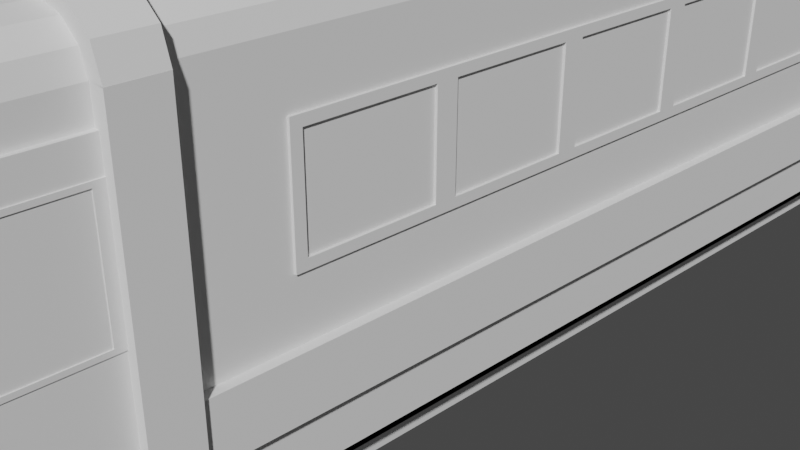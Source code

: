 # Source: vagon_sinmirror.blend  (saved by Blender 3.0.42; exported with 4.5.12 LTS)
import bpy
from mathutils import Matrix  # noqa: F401  (used for matrix-valued properties, if any)

bpy.ops.wm.read_factory_settings(use_empty=True)
scene = bpy.context.scene
scene.name = 'Scene'

# ---- collections
col_collection = bpy.data.collections.new('Collection'); scene.collection.children.link(col_collection)
col_metro = bpy.data.collections.new('Metro'); scene.collection.children.link(col_metro)
col_vagon_puertas = bpy.data.collections.new('vagon_puertas'); col_metro.children.link(col_vagon_puertas)
col_vagon = bpy.data.collections.new('vagon'); col_metro.children.link(col_vagon)

# ---- world
world_world = bpy.data.worlds.new('World'); scene.world = world_world
world_world.use_nodes = True; world_world.node_tree.nodes.clear()
_N = world_world.node_tree.nodes; _L = world_world.node_tree.links
n0 = _N.new('ShaderNodeOutputWorld'); n0.name = 'World Output'; n0.location = (300, 300)
n1 = _N.new('ShaderNodeBackground'); n1.name = 'Background'; n1.location = (10, 300)
n1.inputs[0].default_value = (0.05088, 0.05088, 0.05088, 1.0)
_L.new(n1.outputs[0], n0.inputs[0])
n0.is_active_output = True
world_world.color = (0.05088, 0.05088, 0.05088)
world_world.use_sun_shadow = False
world_world.sun_shadow_jitter_overblur = 0.0

# ---- cameras
cam_camera = bpy.data.cameras.new('Camera')
cam_camera.clip_end = 100.0
cam_camera.ortho_scale = 7.314

# ---- meshes
me_cube_002 = bpy.data.meshes.new('Cube.002')
me_cube_002.from_pydata([(-1.0, -77.24, -1.0), (-1.0, -77.24, 1.0), (-1.0, 1.0, -1.0), (-1.0, 1.0, 1.0), (1.0, -77.24, -1.0), (1.0, -77.24, 1.0), (1.0, 1.0, -1.0), (1.0, 1.0, 1.0)], [], [(0, 1, 3, 2), (2, 3, 7, 6), (6, 7, 5, 4), (4, 5, 1, 0), (2, 6, 4, 0), (7, 3, 1, 5)])
_uv = me_cube_002.uv_layers.new(name='UVMap')
_uv.uv.foreach_set('vector', [0.375, 0.0, 0.625, 0.0, 0.625, 0.25, 0.375, 0.25, 0.375, 0.25, 0.625, 0.25, 0.625, 0.5, 0.375, 0.5, 0.375, 0.5, 0.625, 0.5, 0.625, 0.75, 0.375, 0.75, 0.375, 0.75, 0.625, 0.75, 0.625, 1.0, 0.375, 1.0, 0.125, 0.5, 0.375, 0.5, 0.375, 0.75, 0.125, 0.75, 0.625, 0.5, 0.875, 0.5, 0.875, 0.75, 0.625, 0.75])
me_cube_002.use_remesh_fix_poles = True
me_cube_002.use_remesh_preserve_attributes = False
me_cube_002.update()
me_cube_001 = bpy.data.meshes.new('Cube.001')
me_cube_001.from_pydata([(-1.0, -77.24, -1.0), (-1.0, -77.24, 1.0), (-1.0, 1.0, -1.0), (-1.0, 1.0, 1.0), (1.0, -77.24, -1.0), (1.0, -77.24, 1.0), (1.0, 1.0, -1.0), (1.0, 1.0, 1.0)], [], [(0, 1, 3, 2), (2, 3, 7, 6), (6, 7, 5, 4), (4, 5, 1, 0), (2, 6, 4, 0), (7, 3, 1, 5)])
_uv = me_cube_001.uv_layers.new(name='UVMap')
_uv.uv.foreach_set('vector', [0.375, 0.0, 0.625, 0.0, 0.625, 0.25, 0.375, 0.25, 0.375, 0.25, 0.625, 0.25, 0.625, 0.5, 0.375, 0.5, 0.375, 0.5, 0.625, 0.5, 0.625, 0.75, 0.375, 0.75, 0.375, 0.75, 0.625, 0.75, 0.625, 1.0, 0.375, 1.0, 0.125, 0.5, 0.375, 0.5, 0.375, 0.75, 0.125, 0.75, 0.625, 0.5, 0.875, 0.5, 0.875, 0.75, 0.625, 0.75])
me_cube_001.use_remesh_fix_poles = True
me_cube_001.use_remesh_preserve_attributes = False
me_cube_001.update()
me_plane_006 = bpy.data.meshes.new('Plane.006')
me_plane_006.from_pydata([(1.0, -1.0, 0.0), (1.0, -1.0, 1.521), (1.0, -1.0, 0.7725), (1.0, -1.0, 1.279), (1.0, -1.098, 0.0), (1.0, -1.098, 1.521), (1.0, -1.098, 0.7725), (1.0, -1.098, 1.279), (0.0003967, -1.0, 0.0), (1.0, -1.0, 0.0), (0.8351, -1.0, 1.686), (1.0, -1.0, 1.521), (0.9176, -1.0, 1.663), (0.9779, -1.0, 1.603), (0.0003967, -1.098, 0.0), (1.0, -1.098, 0.0), (0.8351, -1.098, 1.686), (1.0, -1.098, 1.521), (0.9176, -1.098, 1.663), (0.9779, -1.098, 1.603), (-0.0003967, -1.0, 1.686), (0.8351, -1.0, 1.686), (0.2284, -1.0, 1.686), (-0.0003967, -1.098, 1.686), (0.8351, -1.098, 1.686), (0.2284, -1.098, 1.686), (1.055, -1.0, 1.279), (1.055, -1.0, 1.521), (1.055, -1.0, -0.05498), (1.055, -1.0, 0.7725), (1.055, -1.098, 1.279), (1.055, -1.098, 1.521), (1.055, -1.098, -0.05498), (1.055, -1.098, 0.7725), (0.0003967, -1.0, -0.05536), (1.056, -1.0, -0.05536), (0.9452, -1.0, 1.711), (0.8351, -1.0, 1.741), (1.026, -1.0, 1.631), (1.055, -1.0, 1.52), (0.0003967, -1.098, -0.05536), (1.056, -1.098, -0.05536), (0.9452, -1.098, 1.711), (0.8351, -1.098, 1.741), (1.026, -1.098, 1.631), (1.055, -1.098, 1.52), (0.2284, -1.0, 1.741), (-0.0003967, -1.0, 1.741), (0.8351, -1.0, 1.741), (0.2284, -1.098, 1.741), (-0.0003967, -1.098, 1.741), (0.8351, -1.098, 1.741), (0.0003967, -1.0, 0.02414), (1.0, -1.0, 0.02414), (0.0003967, -1.098, 0.02414), (1.0, -1.098, 0.02414), (1.0, 1.098, 0.0), (1.0, 1.098, 1.521), (1.0, 1.098, 0.7725), (1.0, 1.098, 1.279), (1.0, 0.9993, 0.0), (1.0, 0.9993, 1.521), (1.0, 0.9993, 0.7725), (1.0, 0.9993, 1.279), (0.0003967, 1.098, 0.0), (1.0, 1.098, 0.0), (0.8351, 1.098, 1.686), (1.0, 1.098, 1.521), (0.9176, 1.098, 1.663), (0.9779, 1.098, 1.603), (0.0003967, 0.9993, 0.0), (1.0, 0.9993, 0.0), (0.8351, 0.9993, 1.686), (1.0, 0.9993, 1.521), (0.9176, 0.9993, 1.663), (0.9779, 0.9993, 1.603), (-0.0003967, 1.098, 1.686), (0.8351, 1.098, 1.686), (0.2284, 1.098, 1.686), (-0.0003967, 0.9993, 1.686), (0.8351, 0.9993, 1.686), (0.2284, 0.9993, 1.686), (1.055, 1.098, 1.279), (1.055, 1.098, 1.521), (1.055, 1.098, -0.05498), (1.055, 1.098, 0.7725), (1.055, 0.9993, 1.279), (1.055, 0.9993, 1.521), (1.055, 0.9993, -0.05498), (1.055, 0.9993, 0.7725), (0.0003967, 1.098, -0.05536), (1.056, 1.098, -0.05536), (0.9452, 1.098, 1.711), (0.8351, 1.098, 1.741), (1.026, 1.098, 1.631), (1.055, 1.098, 1.52), (0.0003967, 0.9993, -0.05536), (1.056, 0.9993, -0.05536), (0.9452, 0.9993, 1.711), (0.8351, 0.9993, 1.741), (1.026, 0.9993, 1.631), (1.055, 0.9993, 1.52), (0.2284, 1.098, 1.741), (-0.0003967, 1.098, 1.741), (0.8351, 1.098, 1.741), (0.2284, 0.9993, 1.741), (-0.0003967, 0.9993, 1.741), (0.8351, 0.9993, 1.741), (0.0003967, 1.098, 0.02414), (1.0, 1.098, 0.02414), (0.0003967, 0.9993, 0.02414), (1.0, 0.9993, 0.02414)], [], [(3, 7, 6, 2), (2, 6, 4, 0), (1, 5, 7, 3), (9, 15, 55, 53), (12, 18, 19, 13), (10, 16, 18, 12), (13, 19, 17, 11), (22, 25, 24, 21), (20, 23, 25, 22), (26, 29, 33, 30), (29, 28, 32, 33), (27, 26, 30, 31), (35, 34, 40, 41), (36, 38, 44, 42), (37, 36, 42, 43), (38, 39, 45, 44), (46, 48, 51, 49), (47, 46, 49, 50), (5, 1, 27, 31), (20, 22, 46, 47), (3, 2, 29, 26), (17, 19, 44, 45), (9, 8, 34, 35), (22, 21, 48, 46), (7, 5, 31, 30), (15, 9, 35, 41), (10, 12, 36, 37), (25, 23, 50, 49), (4, 6, 33, 32), (8, 14, 40, 34), (12, 13, 38, 36), (24, 25, 49, 51), (6, 7, 30, 33), (13, 11, 39, 38), (14, 15, 41, 40), (21, 24, 51, 48), (16, 10, 37, 43), (1, 3, 26, 27), (18, 16, 43, 42), (23, 20, 47, 50), (0, 4, 32, 28), (11, 17, 45, 39), (2, 0, 28, 29), (19, 18, 42, 44), (53, 55, 54, 52), (15, 14, 54, 55), (8, 9, 53, 52), (14, 8, 52, 54), (59, 63, 62, 58), (58, 62, 60, 56), (57, 61, 63, 59), (65, 71, 111, 109), (68, 74, 75, 69), (66, 72, 74, 68), (69, 75, 73, 67), (78, 81, 80, 77), (76, 79, 81, 78), (82, 85, 89, 86), (85, 84, 88, 89), (83, 82, 86, 87), (91, 90, 96, 97), (92, 94, 100, 98), (93, 92, 98, 99), (94, 95, 101, 100), (102, 104, 107, 105), (103, 102, 105, 106), (61, 57, 83, 87), (76, 78, 102, 103), (59, 58, 85, 82), (73, 75, 100, 101), (65, 64, 90, 91), (78, 77, 104, 102), (63, 61, 87, 86), (71, 65, 91, 97), (66, 68, 92, 93), (81, 79, 106, 105), (60, 62, 89, 88), (64, 70, 96, 90), (68, 69, 94, 92), (80, 81, 105, 107), (62, 63, 86, 89), (69, 67, 95, 94), (70, 71, 97, 96), (77, 80, 107, 104), (72, 66, 93, 99), (57, 59, 82, 83), (74, 72, 99, 98), (79, 76, 103, 106), (56, 60, 88, 84), (67, 73, 101, 95), (58, 56, 84, 85), (75, 74, 98, 100), (109, 111, 110, 108), (71, 70, 110, 111), (64, 65, 109, 108), (70, 64, 108, 110)])
_uv = me_plane_006.uv_layers.new(name='UVMap')
_uv.uv.foreach_set('vector', [1.0, 0.0, 1.0, 0.0, 1.0, 0.0, 1.0, 0.0, 1.0, 0.0, 1.0, 0.0, 1.0, 0.0, 1.0, 0.0, 1.0, 0.0, 1.0, 0.0, 1.0, 0.0, 1.0, 0.0, 1.0, 0.0, 1.0, 0.0, 1.0, 0.0, 1.0, 0.0, 1.0, 0.0, 1.0, 0.0, 1.0, 0.0, 1.0, 0.0, 1.0, 0.0, 1.0, 0.0, 1.0, 0.0, 1.0, 0.0, 1.0, 0.0, 1.0, 0.0, 1.0, 0.0, 1.0, 0.0, 1.0, 0.0, 1.0, 0.0, 1.0, 0.0, 1.0, 0.0, 1.0, 0.0, 1.0, 0.0, 1.0, 0.0, 1.0, 0.0, 1.0, 0.0, 1.0, 0.0, 1.0, 0.0, 1.0, 0.0, 1.0, 0.0, 1.0, 0.0, 1.0, 0.0, 1.0, 0.0, 1.0, 0.0, 1.0, 0.0, 1.0, 0.0, 1.0, 0.0, 1.0, 0.0, 0.0, 0.0, 0.0, 0.0, 1.0, 0.0, 1.0, 0.0, 1.0, 0.0, 1.0, 0.0, 1.0, 0.0, 1.0, 0.0, 1.0, 0.0, 1.0, 0.0, 1.0, 0.0, 1.0, 0.0, 1.0, 0.0, 1.0, 0.0, 1.0, 0.0, 1.0, 0.0, 1.0, 0.0, 1.0, 0.0, 1.0, 0.0, 1.0, 0.0, 1.0, 0.0, 1.0, 0.0, 1.0, 0.0, 1.0, 0.0, 1.0, 0.0, 1.0, 0.0, 1.0, 0.0, 1.0, 0.0, 1.0, 0.0, 1.0, 0.0, 1.0, 0.0, 1.0, 0.0, 1.0, 0.0, 1.0, 0.0, 1.0, 0.0, 1.0, 0.0, 1.0, 0.0, 1.0, 0.0, 1.0, 0.0, 1.0, 0.0, 0.0, 0.0, 0.0, 0.0, 1.0, 0.0, 1.0, 0.0, 1.0, 0.0, 1.0, 0.0, 1.0, 0.0, 1.0, 0.0, 1.0, 0.0, 1.0, 0.0, 1.0, 0.0, 1.0, 0.0, 1.0, 0.0, 1.0, 0.0, 1.0, 0.0, 1.0, 0.0, 1.0, 0.0, 1.0, 0.0, 1.0, 0.0, 1.0, 0.0, 1.0, 0.0, 1.0, 0.0, 1.0, 0.0, 1.0, 0.0, 1.0, 0.0, 1.0, 0.0, 1.0, 0.0, 0.0, 0.0, 0.0, 0.0, 0.0, 0.0, 0.0, 0.0, 1.0, 0.0, 1.0, 0.0, 1.0, 0.0, 1.0, 0.0, 1.0, 0.0, 1.0, 0.0, 1.0, 0.0, 1.0, 0.0, 1.0, 0.0, 1.0, 0.0, 1.0, 0.0, 1.0, 0.0, 1.0, 0.0, 1.0, 0.0, 1.0, 0.0, 1.0, 0.0, 0.0, 0.0, 1.0, 0.0, 1.0, 0.0, 0.0, 0.0, 1.0, 0.0, 1.0, 0.0, 1.0, 0.0, 1.0, 0.0, 1.0, 0.0, 1.0, 0.0, 1.0, 0.0, 1.0, 0.0, 1.0, 0.0, 1.0, 0.0, 1.0, 0.0, 1.0, 0.0, 1.0, 0.0, 1.0, 0.0, 1.0, 0.0, 1.0, 0.0, 1.0, 0.0, 1.0, 0.0, 1.0, 0.0, 1.0, 0.0, 1.0, 0.0, 1.0, 0.0, 1.0, 0.0, 1.0, 0.0, 1.0, 0.0, 1.0, 0.0, 1.0, 0.0, 1.0, 0.0, 1.0, 0.0, 1.0, 0.0, 1.0, 0.0, 1.0, 0.0, 1.0, 0.0, 1.0, 0.0, 1.0, 0.0, 1.0, 0.0, 1.0, 0.0, 1.0, 0.0, 0.0, 0.0, 0.0, 0.0, 1.0, 0.0, 0.0, 0.0, 0.0, 0.0, 1.0, 0.0, 0.0, 0.0, 1.0, 0.0, 1.0, 0.0, 0.0, 0.0, 0.0, 0.0, 0.0, 0.0, 0.0, 0.0, 0.0, 0.0, 1.0, 0.0, 1.0, 0.0, 1.0, 0.0, 1.0, 0.0, 1.0, 0.0, 1.0, 0.0, 1.0, 0.0, 1.0, 0.0, 1.0, 0.0, 1.0, 0.0, 1.0, 0.0, 1.0, 0.0, 1.0, 0.0, 1.0, 0.0, 1.0, 0.0, 1.0, 0.0, 1.0, 0.0, 1.0, 0.0, 1.0, 0.0, 1.0, 0.0, 1.0, 0.0, 1.0, 0.0, 1.0, 0.0, 1.0, 0.0, 1.0, 0.0, 1.0, 0.0, 1.0, 0.0, 1.0, 0.0, 1.0, 0.0, 1.0, 0.0, 1.0, 0.0, 1.0, 0.0, 1.0, 0.0, 1.0, 0.0, 1.0, 0.0, 1.0, 0.0, 1.0, 0.0, 1.0, 0.0, 1.0, 0.0, 1.0, 0.0, 1.0, 0.0, 1.0, 0.0, 1.0, 0.0, 1.0, 0.0, 1.0, 0.0, 1.0, 0.0, 1.0, 0.0, 1.0, 0.0, 1.0, 0.0, 0.0, 0.0, 0.0, 0.0, 1.0, 0.0, 1.0, 0.0, 1.0, 0.0, 1.0, 0.0, 1.0, 0.0, 1.0, 0.0, 1.0, 0.0, 1.0, 0.0, 1.0, 0.0, 1.0, 0.0, 1.0, 0.0, 1.0, 0.0, 1.0, 0.0, 1.0, 0.0, 1.0, 0.0, 1.0, 0.0, 1.0, 0.0, 1.0, 0.0, 1.0, 0.0, 1.0, 0.0, 1.0, 0.0, 1.0, 0.0, 1.0, 0.0, 1.0, 0.0, 1.0, 0.0, 1.0, 0.0, 1.0, 0.0, 1.0, 0.0, 1.0, 0.0, 1.0, 0.0, 1.0, 0.0, 1.0, 0.0, 1.0, 0.0, 1.0, 0.0, 1.0, 0.0, 1.0, 0.0, 1.0, 0.0, 1.0, 0.0, 0.0, 0.0, 0.0, 0.0, 1.0, 0.0, 1.0, 0.0, 1.0, 0.0, 1.0, 0.0, 1.0, 0.0, 1.0, 0.0, 1.0, 0.0, 1.0, 0.0, 1.0, 0.0, 1.0, 0.0, 1.0, 0.0, 1.0, 0.0, 1.0, 0.0, 1.0, 0.0, 1.0, 0.0, 1.0, 0.0, 1.0, 0.0, 1.0, 0.0, 1.0, 0.0, 1.0, 0.0, 1.0, 0.0, 1.0, 0.0, 1.0, 0.0, 1.0, 0.0, 1.0, 0.0, 0.0, 0.0, 0.0, 0.0, 0.0, 0.0, 0.0, 0.0, 1.0, 0.0, 1.0, 0.0, 1.0, 0.0, 1.0, 0.0, 1.0, 0.0, 1.0, 0.0, 1.0, 0.0, 1.0, 0.0, 1.0, 0.0, 1.0, 0.0, 1.0, 0.0, 1.0, 0.0, 1.0, 0.0, 1.0, 0.0, 1.0, 0.0, 1.0, 0.0, 0.0, 0.0, 1.0, 0.0, 1.0, 0.0, 0.0, 0.0, 1.0, 0.0, 1.0, 0.0, 1.0, 0.0, 1.0, 0.0, 1.0, 0.0, 1.0, 0.0, 1.0, 0.0, 1.0, 0.0, 1.0, 0.0, 1.0, 0.0, 1.0, 0.0, 1.0, 0.0, 1.0, 0.0, 1.0, 0.0, 1.0, 0.0, 1.0, 0.0, 1.0, 0.0, 1.0, 0.0, 1.0, 0.0, 1.0, 0.0, 1.0, 0.0, 1.0, 0.0, 1.0, 0.0, 1.0, 0.0, 1.0, 0.0, 1.0, 0.0, 1.0, 0.0, 1.0, 0.0, 1.0, 0.0, 1.0, 0.0, 1.0, 0.0, 1.0, 0.0, 1.0, 0.0, 1.0, 0.0, 1.0, 0.0, 1.0, 0.0, 1.0, 0.0, 1.0, 0.0, 0.0, 0.0, 0.0, 0.0, 1.0, 0.0, 0.0, 0.0, 0.0, 0.0, 1.0, 0.0, 0.0, 0.0, 1.0, 0.0, 1.0, 0.0, 0.0, 0.0, 0.0, 0.0, 0.0, 0.0, 0.0, 0.0, 0.0, 0.0])
me_plane_006.use_remesh_fix_poles = True
me_plane_006.use_remesh_preserve_attributes = False
me_plane_006.update()
me_plane_008 = bpy.data.meshes.new('Plane.008')
me_plane_008.from_pydata([(1.0, -0.4993, 0.8148), (1.0, -0.7767, 0.8148), (1.0, -0.7767, 1.237), (1.0, -0.4993, 1.237), (1.0, 0.7967, 0.8148), (1.0, 0.5193, 0.8148), (1.0, 0.5193, 1.237), (1.0, 0.7967, 1.237), (1.0, 0.4727, 0.8148), (1.0, 0.1953, 0.8148), (1.0, 0.1953, 1.237), (1.0, 0.4727, 1.237), (1.0, 0.1487, 0.8148), (1.0, -0.1287, 0.8148), (1.0, -0.1287, 1.237), (1.0, 0.1487, 1.237), (1.0, -0.1753, 0.8148), (1.0, -0.4527, 0.8148), (1.0, -0.4527, 1.237), (1.0, -0.1753, 1.237)], [], [(0, 1, 2, 3), (4, 5, 6, 7), (8, 9, 10, 11), (12, 13, 14, 15), (16, 17, 18, 19)])
_uv = me_plane_008.uv_layers.new(name='UVMap')
_uv.uv.foreach_set('vector', [1.0, 0.2503, 1.0, 0.1117, 1.0, 0.1117, 1.0, 0.2503, 1.0, 0.8983, 1.0, 0.7597, 1.0, 0.7597, 1.0, 0.8983, 1.0, 0.7363, 1.0, 0.5977, 1.0, 0.5977, 1.0, 0.7363, 1.0, 0.5743, 1.0, 0.4357, 1.0, 0.4357, 1.0, 0.5743, 1.0, 0.4123, 1.0, 0.2737, 1.0, 0.2737, 1.0, 0.4123])
me_plane_008.use_remesh_fix_poles = True
me_plane_008.use_remesh_preserve_attributes = False
me_plane_008.update()
me_plane_012 = bpy.data.meshes.new('Plane.012')
me_plane_012.from_pydata([(1.016, -1.524, 1.26), (1.016, -1.524, 0.7922), (1.016, -1.88, 0.7922), (1.016, -1.88, 1.26), (1.016, -1.118, 1.26), (1.016, -1.118, 0.7922), (1.016, -1.474, 0.7922), (1.016, -1.474, 1.26)], [], [(0, 1, 2, 3), (4, 5, 6, 7)])
_uv = me_plane_012.uv_layers.new(name='UVMap')
_uv.uv.foreach_set('vector', [1.0, 0.0, 1.0, 0.0, 1.0, 0.0, 1.0, 0.0, 1.0, 0.0, 1.0, 0.0, 1.0, 0.0, 1.0, 0.0])
me_plane_012.use_remesh_fix_poles = True
me_plane_012.use_remesh_preserve_attributes = False
me_plane_012.update()
me_cube_003 = bpy.data.meshes.new('Cube.003')
me_cube_003.from_pydata([(-3.703, -1.0, -1.0), (-3.703, -1.0, 11.18), (-3.703, 1.0, -1.0), (-3.703, 1.0, 11.18), (1.0, -1.0, -1.0), (1.0, -1.0, 16.96), (1.0, 1.0, -1.0), (1.0, 1.0, 16.96), (-3.703, 204.0, -1.0), (-3.703, 204.0, 11.18), (-3.703, 206.0, -1.0), (-3.703, 206.0, 11.18), (1.0, 204.0, -1.0), (1.0, 204.0, 16.96), (1.0, 206.0, -1.0), (1.0, 206.0, 16.96)], [], [(0, 1, 3, 2), (2, 3, 7, 6), (6, 7, 5, 4), (4, 5, 1, 0), (2, 6, 4, 0), (7, 3, 1, 5), (8, 9, 11, 10), (10, 11, 15, 14), (14, 15, 13, 12), (12, 13, 9, 8), (10, 14, 12, 8), (15, 11, 9, 13)])
_uv = me_cube_003.uv_layers.new(name='UVMap')
_uv.uv.foreach_set('vector', [0.375, 0.0, 0.625, 0.0, 0.625, 0.25, 0.375, 0.25, 0.375, 0.25, 0.625, 0.25, 0.625, 0.5, 0.375, 0.5, 0.375, 0.5, 0.625, 0.5, 0.625, 0.75, 0.375, 0.75, 0.375, 0.75, 0.625, 0.75, 0.625, 1.0, 0.375, 1.0, 0.125, 0.5, 0.375, 0.5, 0.375, 0.75, 0.125, 0.75, 0.625, 0.5, 0.875, 0.5, 0.875, 0.75, 0.625, 0.75, 0.375, 0.0, 0.625, 0.0, 0.625, 0.25, 0.375, 0.25, 0.375, 0.25, 0.625, 0.25, 0.625, 0.5, 0.375, 0.5, 0.375, 0.5, 0.625, 0.5, 0.625, 0.75, 0.375, 0.75, 0.375, 0.75, 0.625, 0.75, 0.625, 1.0, 0.375, 1.0, 0.125, 0.5, 0.375, 0.5, 0.375, 0.75, 0.125, 0.75, 0.625, 0.5, 0.875, 0.5, 0.875, 0.75, 0.625, 0.75])
me_cube_003.use_remesh_fix_poles = True
me_cube_003.use_remesh_preserve_attributes = False
me_cube_003.update()
me_cylinder = bpy.data.meshes.new('Cylinder')
me_cylinder.from_pydata([(0.0, 1.0, -1.0), (0.0, 1.0, 193.5), (0.7071, 0.7071, -1.0), (0.7071, 0.7071, 193.5), (1.0, -4.371e-08, -1.0), (1.0, 6.887e-06, 193.5), (0.7071, -0.7071, -1.0), (0.7071, -0.7071, 193.5), (-8.742e-08, -1.0, -1.0), (-8.742e-08, -1.0, 193.5), (-0.7071, -0.7071, -1.0), (-0.7071, -0.7071, 193.5), (-1.0, 1.192e-08, -1.0), (-1.0, 6.943e-06, 193.5), (-0.7071, 0.7071, -1.0), (-0.7071, 0.7071, 193.5)], [], [(0, 1, 3, 2), (2, 3, 5, 4), (4, 5, 7, 6), (6, 7, 9, 8), (8, 9, 11, 10), (10, 11, 13, 12), (3, 1, 15, 13, 11, 9, 7, 5), (12, 13, 15, 14), (14, 15, 1, 0), (0, 2, 4, 6, 8, 10, 12, 14)])
_uv = me_cylinder.uv_layers.new(name='UVMap')
_uv.uv.foreach_set('vector', [1.0, 0.5, 1.0, 1.0, 0.875, 1.0, 0.875, 0.5, 0.875, 0.5, 0.875, 1.0, 0.75, 1.0, 0.75, 0.5, 0.75, 0.5, 0.75, 1.0, 0.625, 1.0, 0.625, 0.5, 0.625, 0.5, 0.625, 1.0, 0.5, 1.0, 0.5, 0.5, 0.5, 0.5, 0.5, 1.0, 0.375, 1.0, 0.375, 0.5, 0.375, 0.5, 0.375, 1.0, 0.25, 1.0, 0.25, 0.5, 0.4197, 0.4197, 0.25, 0.49, 0.08029, 0.4197, 0.01, 0.25, 0.08029, 0.08029, 0.25, 0.01, 0.4197, 0.08029, 0.49, 0.25, 0.25, 0.5, 0.25, 1.0, 0.125, 1.0, 0.125, 0.5, 0.125, 0.5, 0.125, 1.0, 0.0, 1.0, 0.0, 0.5, 0.75, 0.49, 0.9197, 0.4197, 0.99, 0.25, 0.9197, 0.08029, 0.75, 0.01, 0.5803, 0.08029, 0.51, 0.25, 0.5803, 0.4197])
me_cylinder.use_remesh_fix_poles = True
me_cylinder.use_remesh_preserve_attributes = False
me_cylinder.update()
me_cylinder_001 = bpy.data.meshes.new('Cylinder.001')
me_cylinder_001.from_pydata([(0.0, 1.0, -1.0), (0.0, 1.0, 193.5), (0.7071, 0.7071, -1.0), (0.7071, 0.7071, 193.5), (1.0, -4.371e-08, -1.0), (1.0, 6.887e-06, 193.5), (0.7071, -0.7071, -1.0), (0.7071, -0.7071, 193.5), (-8.742e-08, -1.0, -1.0), (-8.742e-08, -1.0, 193.5), (-0.7071, -0.7071, -1.0), (-0.7071, -0.7071, 193.5), (-1.0, 1.192e-08, -1.0), (-1.0, 6.943e-06, 193.5), (-0.7071, 0.7071, -1.0), (-0.7071, 0.7071, 193.5)], [], [(0, 1, 3, 2), (2, 3, 5, 4), (4, 5, 7, 6), (6, 7, 9, 8), (8, 9, 11, 10), (10, 11, 13, 12), (3, 1, 15, 13, 11, 9, 7, 5), (12, 13, 15, 14), (14, 15, 1, 0), (0, 2, 4, 6, 8, 10, 12, 14)])
_uv = me_cylinder_001.uv_layers.new(name='UVMap')
_uv.uv.foreach_set('vector', [1.0, 0.5, 1.0, 1.0, 0.875, 1.0, 0.875, 0.5, 0.875, 0.5, 0.875, 1.0, 0.75, 1.0, 0.75, 0.5, 0.75, 0.5, 0.75, 1.0, 0.625, 1.0, 0.625, 0.5, 0.625, 0.5, 0.625, 1.0, 0.5, 1.0, 0.5, 0.5, 0.5, 0.5, 0.5, 1.0, 0.375, 1.0, 0.375, 0.5, 0.375, 0.5, 0.375, 1.0, 0.25, 1.0, 0.25, 0.5, 0.4197, 0.4197, 0.25, 0.49, 0.08029, 0.4197, 0.01, 0.25, 0.08029, 0.08029, 0.25, 0.01, 0.4197, 0.08029, 0.49, 0.25, 0.25, 0.5, 0.25, 1.0, 0.125, 1.0, 0.125, 0.5, 0.125, 0.5, 0.125, 1.0, 0.0, 1.0, 0.0, 0.5, 0.75, 0.49, 0.9197, 0.4197, 0.99, 0.25, 0.9197, 0.08029, 0.75, 0.01, 0.5803, 0.08029, 0.51, 0.25, 0.5803, 0.4197])
me_cylinder_001.use_remesh_fix_poles = True
me_cylinder_001.use_remesh_preserve_attributes = False
me_cylinder_001.update()
me_cylinder_002 = bpy.data.meshes.new('Cylinder.002')
me_cylinder_002.from_pydata([(0.0, 1.0, -1.0), (0.0, 1.0, 193.5), (0.7071, 0.7071, -1.0), (0.7071, 0.7071, 193.5), (1.0, -4.371e-08, -1.0), (1.0, 6.887e-06, 193.5), (0.7071, -0.7071, -1.0), (0.7071, -0.7071, 193.5), (-8.742e-08, -1.0, -1.0), (-8.742e-08, -1.0, 193.5), (-0.7071, -0.7071, -1.0), (-0.7071, -0.7071, 193.5), (-1.0, 1.192e-08, -1.0), (-1.0, 6.943e-06, 193.5), (-0.7071, 0.7071, -1.0), (-0.7071, 0.7071, 193.5)], [], [(0, 1, 3, 2), (2, 3, 5, 4), (4, 5, 7, 6), (6, 7, 9, 8), (8, 9, 11, 10), (10, 11, 13, 12), (3, 1, 15, 13, 11, 9, 7, 5), (12, 13, 15, 14), (14, 15, 1, 0), (0, 2, 4, 6, 8, 10, 12, 14)])
_uv = me_cylinder_002.uv_layers.new(name='UVMap')
_uv.uv.foreach_set('vector', [1.0, 0.5, 1.0, 1.0, 0.875, 1.0, 0.875, 0.5, 0.875, 0.5, 0.875, 1.0, 0.75, 1.0, 0.75, 0.5, 0.75, 0.5, 0.75, 1.0, 0.625, 1.0, 0.625, 0.5, 0.625, 0.5, 0.625, 1.0, 0.5, 1.0, 0.5, 0.5, 0.5, 0.5, 0.5, 1.0, 0.375, 1.0, 0.375, 0.5, 0.375, 0.5, 0.375, 1.0, 0.25, 1.0, 0.25, 0.5, 0.4197, 0.4197, 0.25, 0.49, 0.08029, 0.4197, 0.01, 0.25, 0.08029, 0.08029, 0.25, 0.01, 0.4197, 0.08029, 0.49, 0.25, 0.25, 0.5, 0.25, 1.0, 0.125, 1.0, 0.125, 0.5, 0.125, 0.5, 0.125, 1.0, 0.0, 1.0, 0.0, 0.5, 0.75, 0.49, 0.9197, 0.4197, 0.99, 0.25, 0.9197, 0.08029, 0.75, 0.01, 0.5803, 0.08029, 0.51, 0.25, 0.5803, 0.4197])
me_cylinder_002.use_remesh_fix_poles = True
me_cylinder_002.use_remesh_preserve_attributes = False
me_cylinder_002.update()
me_cylinder_003 = bpy.data.meshes.new('Cylinder.003')
me_cylinder_003.from_pydata([(0.0, 1.0, -1.0), (0.0, 1.0, 193.5), (0.7071, 0.7071, -1.0), (0.7071, 0.7071, 193.5), (1.0, -4.371e-08, -1.0), (1.0, 6.887e-06, 193.5), (0.7071, -0.7071, -1.0), (0.7071, -0.7071, 193.5), (-8.742e-08, -1.0, -1.0), (-8.742e-08, -1.0, 193.5), (-0.7071, -0.7071, -1.0), (-0.7071, -0.7071, 193.5), (-1.0, 1.192e-08, -1.0), (-1.0, 6.943e-06, 193.5), (-0.7071, 0.7071, -1.0), (-0.7071, 0.7071, 193.5)], [], [(0, 1, 3, 2), (2, 3, 5, 4), (4, 5, 7, 6), (6, 7, 9, 8), (8, 9, 11, 10), (10, 11, 13, 12), (3, 1, 15, 13, 11, 9, 7, 5), (12, 13, 15, 14), (14, 15, 1, 0), (0, 2, 4, 6, 8, 10, 12, 14)])
_uv = me_cylinder_003.uv_layers.new(name='UVMap')
_uv.uv.foreach_set('vector', [1.0, 0.5, 1.0, 1.0, 0.875, 1.0, 0.875, 0.5, 0.875, 0.5, 0.875, 1.0, 0.75, 1.0, 0.75, 0.5, 0.75, 0.5, 0.75, 1.0, 0.625, 1.0, 0.625, 0.5, 0.625, 0.5, 0.625, 1.0, 0.5, 1.0, 0.5, 0.5, 0.5, 0.5, 0.5, 1.0, 0.375, 1.0, 0.375, 0.5, 0.375, 0.5, 0.375, 1.0, 0.25, 1.0, 0.25, 0.5, 0.4197, 0.4197, 0.25, 0.49, 0.08029, 0.4197, 0.01, 0.25, 0.08029, 0.08029, 0.25, 0.01, 0.4197, 0.08029, 0.49, 0.25, 0.25, 0.5, 0.25, 1.0, 0.125, 1.0, 0.125, 0.5, 0.125, 0.5, 0.125, 1.0, 0.0, 1.0, 0.0, 0.5, 0.75, 0.49, 0.9197, 0.4197, 0.99, 0.25, 0.9197, 0.08029, 0.75, 0.01, 0.5803, 0.08029, 0.51, 0.25, 0.5803, 0.4197])
me_cylinder_003.use_remesh_fix_poles = True
me_cylinder_003.use_remesh_preserve_attributes = False
me_cylinder_003.update()
me_cylinder_004 = bpy.data.meshes.new('Cylinder.004')
me_cylinder_004.from_pydata([(0.0, 1.0, 2.369), (0.0, 1.0, 88.51), (0.7071, 0.7071, 2.369), (0.7071, 0.7071, 88.51), (1.0, 1.054e-06, 2.369), (1.0, -2.732e-05, 88.51), (0.7071, -0.7071, 2.369), (0.7071, -0.7071, 88.51), (-8.742e-08, -1.0, 2.369), (-8.742e-08, -1.0, 88.51), (-0.7071, -0.7071, 2.369), (-0.7071, -0.7071, 88.51), (-1.0, 1.11e-06, 2.369), (-1.0, -2.727e-05, 88.51), (-0.7071, 0.7071, 2.369), (-0.7071, 0.7071, 88.51)], [], [(0, 1, 3, 2), (2, 3, 5, 4), (4, 5, 7, 6), (6, 7, 9, 8), (8, 9, 11, 10), (10, 11, 13, 12), (3, 1, 15, 13, 11, 9, 7, 5), (12, 13, 15, 14), (14, 15, 1, 0), (0, 2, 4, 6, 8, 10, 12, 14)])
_uv = me_cylinder_004.uv_layers.new(name='UVMap')
_uv.uv.foreach_set('vector', [1.0, 0.5, 1.0, 1.0, 0.875, 1.0, 0.875, 0.5, 0.875, 0.5, 0.875, 1.0, 0.75, 1.0, 0.75, 0.5, 0.75, 0.5, 0.75, 1.0, 0.625, 1.0, 0.625, 0.5, 0.625, 0.5, 0.625, 1.0, 0.5, 1.0, 0.5, 0.5, 0.5, 0.5, 0.5, 1.0, 0.375, 1.0, 0.375, 0.5, 0.375, 0.5, 0.375, 1.0, 0.25, 1.0, 0.25, 0.5, 0.4197, 0.4197, 0.25, 0.49, 0.08029, 0.4197, 0.01, 0.25, 0.08029, 0.08029, 0.25, 0.01, 0.4197, 0.08029, 0.49, 0.25, 0.25, 0.5, 0.25, 1.0, 0.125, 1.0, 0.125, 0.5, 0.125, 0.5, 0.125, 1.0, 0.0, 1.0, 0.0, 0.5, 0.75, 0.49, 0.9197, 0.4197, 0.99, 0.25, 0.9197, 0.08029, 0.75, 0.01, 0.5803, 0.08029, 0.51, 0.25, 0.5803, 0.4197])
me_cylinder_004.use_remesh_fix_poles = True
me_cylinder_004.use_remesh_preserve_attributes = False
me_cylinder_004.update()
me_plane_009 = bpy.data.meshes.new('Plane.009')
me_plane_009.from_pydata([(1.0, -1.098, 0.0), (1.0, -1.098, 1.521), (1.0, -1.098, 0.7725), (1.0, -1.098, 1.279), (0.0003967, -1.098, 0.0), (1.0, -1.098, 0.0), (0.8351, -1.098, 1.686), (1.0, -1.098, 1.521), (0.9176, -1.098, 1.663), (0.9779, -1.098, 1.603), (0.8351, -1.098, 1.686), (0.2284, -1.098, 1.686), (1.0, -1.9, 0.0), (1.0, -1.9, 1.521), (1.0, -1.9, 0.7725), (1.0, -1.9, 1.279), (0.0003967, -1.9, 0.0), (1.0, -1.9, 0.0), (0.8351, -1.9, 1.686), (1.0, -1.9, 1.521), (0.9176, -1.9, 1.663), (0.9779, -1.9, 1.603), (0.8351, -1.9, 1.686), (0.2284, -1.9, 1.686), (1.0, -1.499, 0.7725), (1.0, -1.499, 0.0), (1.0, -1.499, 1.279), (1.0, -1.499, 1.521), (1.0, -1.098, 1.4), (1.0, -1.9, 1.4), (1.0, -1.499, 1.4), (1.0, -1.098, 0.04031), (1.0, -1.9, 0.04031), (1.0, -1.499, 0.04031), (1.016, -1.9, 0.04031), (1.016, -1.9, 0.7725), (1.016, -1.9, 1.279), (1.016, -1.504, 0.7725), (1.016, -1.504, 1.279), (1.016, -1.504, 0.04031), (1.016, -1.9, 1.4), (1.016, -1.504, 1.4), (1.016, -1.098, 0.04031), (1.016, -1.098, 0.7725), (1.016, -1.098, 1.279), (1.016, -1.494, 0.7725), (1.016, -1.494, 1.279), (1.016, -1.494, 0.04031), (1.016, -1.098, 1.4), (1.016, -1.494, 1.4), (1.016, -1.524, 1.26), (1.016, -1.524, 0.7922), (1.016, -1.88, 0.7922), (1.016, -1.88, 1.26), (1.016, -1.118, 1.26), (1.016, -1.118, 0.7922), (1.016, -1.474, 0.7922), (1.016, -1.474, 1.26), (1.02, -1.9, 0.7725), (1.02, -1.9, 1.279), (1.02, -1.504, 0.7725), (1.02, -1.504, 1.279), (1.02, -1.098, 0.7725), (1.02, -1.098, 1.279), (1.02, -1.494, 0.7725), (1.02, -1.494, 1.279), (1.02, -1.524, 0.7922), (1.02, -1.524, 1.26), (1.02, -1.88, 1.26), (1.02, -1.88, 0.7922), (1.02, -1.118, 0.7922), (1.02, -1.118, 1.26), (1.02, -1.474, 1.26), (1.02, -1.474, 0.7922), (1.016, -1.494, 0.6149), (1.016, -1.494, 0.7724), (1.016, -1.449, 0.6149), (1.016, -1.449, 0.7724), (1.033, -1.494, 0.6149), (1.033, -1.494, 0.7724), (1.033, -1.449, 0.6149), (1.033, -1.449, 0.7724), (1.016, -1.494, 0.6936), (1.016, -1.449, 0.6936), (1.033, -1.449, 0.6936), (1.033, -1.494, 0.6936), (1.037, -1.453, 0.6187), (1.037, -1.453, 0.6898), (1.037, -1.49, 0.6898), (1.037, -1.49, 0.6187), (1.013, -1.549, 0.7722), (1.013, -1.549, 0.6147), (1.013, -1.504, 0.7722), (1.013, -1.504, 0.6147), (0.9963, -1.549, 0.7722), (0.9963, -1.549, 0.6147), (0.9963, -1.504, 0.7722), (0.9963, -1.504, 0.6147), (1.013, -1.549, 0.6934), (1.013, -1.504, 0.6934), (0.9963, -1.504, 0.6934), (0.9963, -1.549, 0.6934), (0.992, -1.508, 0.7683), (0.992, -1.508, 0.6972), (0.992, -1.545, 0.6972), (0.992, -1.545, 0.7683), (0.0003967, -1.098, 0.02414), (1.0, -1.098, 0.02414), (0.0003967, -1.9, 0.02414), (1.0, -1.9, 0.02414)], [], [(11, 10, 22, 23), (9, 7, 19, 21), (5, 17, 16, 4), (33, 25, 12, 32), (6, 8, 20, 18), (14, 15, 36, 35), (8, 9, 21, 20), (24, 33, 39, 37), (3, 2, 43, 44), (31, 33, 47, 42), (31, 0, 25, 33), (1, 28, 30, 27), (27, 30, 29, 13), (33, 24, 45, 47), (15, 29, 40, 36), (41, 38, 36, 40), (37, 39, 34, 35), (29, 30, 41, 40), (30, 26, 38, 41), (33, 32, 34, 39), (26, 24, 37, 38), (32, 14, 35, 34), (48, 44, 46, 49), (43, 42, 47, 45), (26, 30, 49, 46), (28, 3, 44, 48), (24, 26, 46, 45), (2, 31, 42, 43), (30, 28, 48, 49), (50, 53, 68, 67), (43, 45, 64, 62), (55, 54, 71, 70), (36, 38, 61, 59), (51, 50, 67, 66), (44, 43, 62, 63), (37, 35, 58, 60), (35, 36, 59, 58), (61, 60, 66, 67), (60, 58, 69, 66), (58, 59, 68, 69), (59, 61, 67, 68), (63, 62, 70, 71), (62, 64, 73, 70), (64, 65, 72, 73), (65, 63, 71, 72), (54, 57, 72, 71), (38, 37, 60, 61), (46, 44, 63, 65), (52, 51, 66, 69), (56, 55, 70, 73), (45, 46, 65, 64), (53, 52, 69, 68), (57, 56, 73, 72), (82, 75, 77, 83), (83, 77, 81, 84), (84, 81, 79, 85), (85, 79, 75, 82), (76, 80, 78, 74), (81, 77, 75, 79), (78, 85, 82, 74), (86, 87, 88, 89), (76, 83, 84, 80), (74, 82, 83, 76), (80, 84, 87, 86), (84, 85, 88, 87), (85, 78, 89, 88), (78, 80, 86, 89), (98, 91, 93, 99), (99, 93, 97, 100), (100, 97, 95, 101), (101, 95, 91, 98), (92, 96, 94, 90), (97, 93, 91, 95), (94, 101, 98, 90), (102, 103, 104, 105), (92, 99, 100, 96), (90, 98, 99, 92), (96, 100, 103, 102), (100, 101, 104, 103), (101, 94, 105, 104), (94, 96, 102, 105), (107, 106, 108, 109), (5, 4, 106, 107), (4, 16, 108, 106), (16, 17, 109, 108), (17, 5, 107, 109)])
_uv = me_plane_009.uv_layers.new(name='UVMap')
_uv.uv.foreach_set('vector', [1.0, 0.0, 1.0, 0.0, 1.0, 0.0, 1.0, 0.0, 1.0, 0.0, 1.0, 0.0, 1.0, 0.0, 1.0, 0.0, 1.0, 0.0, 1.0, 0.0, 0.0, 0.0, 0.0, 0.0, 1.0, 0.0, 1.0, 0.0, 1.0, 0.0, 1.0, 0.0, 1.0, 0.0, 1.0, 0.0, 1.0, 0.0, 1.0, 0.0, 0.0, 0.0, 0.0, 0.0, 0.0, 0.0, 0.0, 0.0, 1.0, 0.0, 1.0, 0.0, 1.0, 0.0, 1.0, 0.0, 1.0, 0.0, 1.0, 0.0, 1.0, 0.0, 1.0, 0.0, 0.0, 0.0, 0.0, 0.0, 0.0, 0.0, 0.0, 0.0, 1.0, 0.0, 1.0, 0.0, 1.0, 0.0, 1.0, 0.0, 1.0, 0.0, 1.0, 0.0, 1.0, 0.0, 1.0, 0.0, 1.0, 0.0, 1.0, 0.0, 1.0, 0.0, 1.0, 0.0, 1.0, 0.0, 1.0, 0.0, 1.0, 0.0, 1.0, 0.0, 1.0, 0.0, 1.0, 0.0, 1.0, 0.0, 1.0, 0.0, 0.0, 0.0, 0.0, 0.0, 0.0, 0.0, 0.0, 0.0, 1.0, 0.0, 1.0, 0.0, 1.0, 0.0, 1.0, 0.0, 1.0, 0.0, 1.0, 0.0, 1.0, 0.0, 1.0, 0.0, 1.0, 0.0, 1.0, 0.0, 1.0, 0.0, 1.0, 0.0, 1.0, 0.0, 1.0, 0.0, 1.0, 0.0, 1.0, 0.0, 1.0, 0.0, 1.0, 0.0, 1.0, 0.0, 1.0, 0.0, 1.0, 0.0, 1.0, 0.0, 1.0, 0.0, 1.0, 0.0, 0.0, 0.0, 0.0, 0.0, 0.0, 0.0, 0.0, 0.0, 1.0, 0.0, 1.0, 0.0, 1.0, 0.0, 1.0, 0.0, 1.0, 0.0, 1.0, 0.0, 1.0, 0.0, 1.0, 0.0, 1.0, 0.0, 1.0, 0.0, 1.0, 0.0, 1.0, 0.0, 0.0, 0.0, 0.0, 0.0, 0.0, 0.0, 0.0, 0.0, 1.0, 0.0, 1.0, 0.0, 1.0, 0.0, 1.0, 0.0, 0.0, 0.0, 0.0, 0.0, 0.0, 0.0, 0.0, 0.0, 1.0, 0.0, 1.0, 0.0, 1.0, 0.0, 1.0, 0.0, 1.0, 0.0, 1.0, 0.0, 1.0, 0.0, 1.0, 0.0, 1.0, 0.0, 1.0, 0.0, 1.0, 0.0, 1.0, 0.0, 1.0, 0.0, 1.0, 0.0, 1.0, 0.0, 1.0, 0.0, 1.0, 0.0, 1.0, 0.0, 1.0, 0.0, 1.0, 0.0, 1.0, 0.0, 1.0, 0.0, 1.0, 0.0, 1.0, 0.0, 0.0, 0.0, 0.0, 0.0, 0.0, 0.0, 0.0, 0.0, 1.0, 0.0, 1.0, 0.0, 1.0, 0.0, 1.0, 0.0, 0.0, 0.0, 0.0, 0.0, 0.0, 0.0, 0.0, 0.0, 1.0, 0.0, 1.0, 0.0, 1.0, 0.0, 1.0, 0.0, 1.0, 0.0, 1.0, 0.0, 1.0, 0.0, 1.0, 0.0, 1.0, 0.0, 1.0, 0.0, 1.0, 0.0, 1.0, 0.0, 1.0, 0.0, 1.0, 0.0, 1.0, 0.0, 1.0, 0.0, 1.0, 0.0, 1.0, 0.0, 1.0, 0.0, 1.0, 0.0, 1.0, 0.0, 1.0, 0.0, 1.0, 0.0, 1.0, 0.0, 1.0, 0.0, 1.0, 0.0, 1.0, 0.0, 1.0, 0.0, 1.0, 0.0, 1.0, 0.0, 1.0, 0.0, 1.0, 0.0, 1.0, 0.0, 1.0, 0.0, 1.0, 0.0, 1.0, 0.0, 1.0, 0.0, 1.0, 0.0, 1.0, 0.0, 1.0, 0.0, 1.0, 0.0, 1.0, 0.0, 1.0, 0.0, 1.0, 0.0, 1.0, 0.0, 1.0, 0.0, 1.0, 0.0, 1.0, 0.0, 1.0, 0.0, 1.0, 0.0, 1.0, 0.0, 1.0, 0.0, 1.0, 0.0, 1.0, 0.0, 1.0, 0.0, 1.0, 0.0, 1.0, 0.0, 1.0, 0.0, 1.0, 0.0, 1.0, 0.0, 1.0, 0.0, 1.0, 0.0, 1.0, 0.0, 1.0, 0.0, 0.5, 0.0, 0.625, 0.0, 0.625, 0.25, 0.5, 0.25, 0.5, 0.25, 0.625, 0.25, 0.625, 0.5, 0.5, 0.5, 0.5, 0.5, 0.625, 0.5, 0.625, 0.75, 0.5, 0.75, 0.5, 0.75, 0.625, 0.75, 0.625, 1.0, 0.5, 1.0, 0.125, 0.5, 0.375, 0.5, 0.375, 0.75, 0.125, 0.75, 0.625, 0.5, 0.875, 0.5, 0.875, 0.75, 0.625, 0.75, 0.375, 0.75, 0.5, 0.75, 0.5, 1.0, 0.375, 1.0, 0.3811, 0.5215, 0.4939, 0.5215, 0.4939, 0.7285, 0.3811, 0.7285, 0.375, 0.25, 0.5, 0.25, 0.5, 0.5, 0.375, 0.5, 0.375, 0.0, 0.5, 0.0, 0.5, 0.25, 0.375, 0.25, 0.375, 0.5, 0.5, 0.5, 0.4939, 0.5215, 0.3811, 0.5215, 0.5, 0.5, 0.5, 0.75, 0.4939, 0.7285, 0.4939, 0.5215, 0.5, 0.75, 0.375, 0.75, 0.3811, 0.7285, 0.4939, 0.7285, 0.375, 0.75, 0.375, 0.5, 0.3811, 0.5215, 0.3811, 0.7285, 0.5, 0.0, 0.625, 0.0, 0.625, 0.25, 0.5, 0.25, 0.5, 0.25, 0.625, 0.25, 0.625, 0.5, 0.5, 0.5, 0.5, 0.5, 0.625, 0.5, 0.625, 0.75, 0.5, 0.75, 0.5, 0.75, 0.625, 0.75, 0.625, 1.0, 0.5, 1.0, 0.125, 0.5, 0.375, 0.5, 0.375, 0.75, 0.125, 0.75, 0.625, 0.5, 0.875, 0.5, 0.875, 0.75, 0.625, 0.75, 0.375, 0.75, 0.5, 0.75, 0.5, 1.0, 0.375, 1.0, 0.3811, 0.5215, 0.4939, 0.5215, 0.4939, 0.7285, 0.3811, 0.7285, 0.375, 0.25, 0.5, 0.25, 0.5, 0.5, 0.375, 0.5, 0.375, 0.0, 0.5, 0.0, 0.5, 0.25, 0.375, 0.25, 0.375, 0.5, 0.5, 0.5, 0.4939, 0.5215, 0.3811, 0.5215, 0.5, 0.5, 0.5, 0.75, 0.4939, 0.7285, 0.4939, 0.5215, 0.5, 0.75, 0.375, 0.75, 0.3811, 0.7285, 0.4939, 0.7285, 0.375, 0.75, 0.375, 0.5, 0.3811, 0.5215, 0.3811, 0.7285, 1.0, 0.0, 0.0, 0.0, 0.0, 0.0, 1.0, 0.0, 1.0, 0.0, 0.0, 0.0, 0.0, 0.0, 1.0, 0.0, 0.0, 0.0, 0.0, 0.0, 0.0, 0.0, 0.0, 0.0, 0.0, 0.0, 1.0, 0.0, 1.0, 0.0, 0.0, 0.0, 1.0, 0.0, 1.0, 0.0, 1.0, 0.0, 1.0, 0.0])
me_plane_009.use_remesh_fix_poles = True
me_plane_009.use_remesh_preserve_attributes = False
me_plane_009.update()
me_plane_010 = bpy.data.meshes.new('Plane.010')
me_plane_010.from_pydata([(-0.0003967, -1.098, 1.686), (0.2284, -1.098, 1.686), (-0.0003967, -1.9, 1.686), (0.2284, -1.9, 1.686), (0.2284, -1.633, 1.686), (0.2284, -1.366, 1.686), (-0.0003967, -1.633, 1.686), (-0.0003967, -1.366, 1.686), (0.2284, -1.633, 1.758), (0.2284, -1.366, 1.758), (-0.0003967, -1.633, 1.758), (-0.0003967, -1.366, 1.758), (0.2055, -1.606, 1.807), (0.2055, -1.392, 1.807), (0.02248, -1.606, 1.807), (0.02248, -1.392, 1.807)], [], [(6, 4, 3, 2), (0, 1, 5, 7), (4, 6, 10, 8), (8, 10, 14, 12), (6, 7, 11, 10), (5, 4, 8, 9), (7, 5, 9, 11), (15, 13, 12, 14), (10, 11, 15, 14), (11, 9, 13, 15), (9, 8, 12, 13)])
_uv = me_plane_010.uv_layers.new(name='UVMap')
_uv.uv.foreach_set('vector', [1.0, 0.0, 1.0, 0.0, 1.0, 0.0, 1.0, 0.0, 1.0, 0.0, 1.0, 0.0, 1.0, 0.0, 1.0, 0.0, 1.0, 0.0, 1.0, 0.0, 1.0, 0.0, 1.0, 0.0, 1.0, 0.0, 1.0, 0.0, 1.0, 0.0, 1.0, 0.0, 0.0, 0.0, 0.0, 0.0, 0.0, 0.0, 0.0, 0.0, 0.0, 0.0, 0.0, 0.0, 0.0, 0.0, 0.0, 0.0, 1.0, 0.0, 1.0, 0.0, 1.0, 0.0, 1.0, 0.0, 1.0, 0.0, 1.0, 0.0, 1.0, 0.0, 1.0, 0.0, 0.0, 0.0, 0.0, 0.0, 0.0, 0.0, 0.0, 0.0, 1.0, 0.0, 1.0, 0.0, 1.0, 0.0, 1.0, 0.0, 0.0, 0.0, 0.0, 0.0, 0.0, 0.0, 0.0, 0.0])
me_plane_010.use_remesh_fix_poles = True
me_plane_010.use_remesh_preserve_attributes = False
me_plane_010.update()
me_plane_001 = bpy.data.meshes.new('Plane.001')
me_plane_001.from_pydata([(-0.0003967, -1.0, 1.686), (-0.0003967, 1.0, 1.686), (0.8351, -1.0, 1.686), (0.8351, 1.0, 1.686), (0.2284, 1.0, 1.686), (0.2284, -1.0, 1.686), (-0.0003967, -0.6, 1.686), (-0.0003967, -0.2, 1.686), (-0.0003967, 0.2, 1.686), (-0.0003967, 0.6, 1.686), (0.8351, -0.6, 1.686), (0.8351, -0.2, 1.686), (0.8351, 0.2, 1.686), (0.8351, 0.6, 1.686), (0.2284, -0.6, 1.686), (0.2284, -0.2, 1.686), (0.2284, 0.2, 1.686), (0.2284, 0.6, 1.686), (-0.0003967, -0.6, 1.76), (-0.0003967, -0.2, 1.76), (-0.0003967, 0.2, 1.76), (-0.0003967, 0.6, 1.76), (0.2284, -0.6, 1.76), (0.2284, -0.2, 1.76), (0.2284, 0.2, 1.76), (0.2284, 0.6, 1.76), (-0.001527, -0.56, 1.812), (-0.001527, -0.24, 1.812), (-0.001527, 0.24, 1.812), (-0.001527, 0.56, 1.812), (0.2055, -0.56, 1.812), (0.2055, -0.24, 1.812), (0.2055, 0.24, 1.812), (0.2055, 0.56, 1.812)], [], [(14, 5, 0, 6), (10, 2, 5, 14), (3, 13, 17, 4), (13, 12, 16, 17), (12, 11, 15, 16), (11, 10, 14, 15), (4, 17, 9, 1), (14, 6, 18, 22), (16, 15, 7, 8), (6, 7, 19, 18), (20, 21, 29, 28), (25, 24, 32, 33), (16, 8, 20, 24), (17, 16, 24, 25), (15, 14, 22, 23), (7, 15, 23, 19), (9, 17, 25, 21), (8, 9, 21, 20), (33, 32, 28, 29), (31, 30, 26, 27), (19, 23, 31, 27), (21, 25, 33, 29), (23, 22, 30, 31), (18, 19, 27, 26), (22, 18, 26, 30), (24, 20, 28, 32)])
_uv = me_plane_001.uv_layers.new(name='UVMap')
_uv.uv.foreach_set('vector', [1.0, 0.2, 1.0, 0.0, 1.0, 0.0, 1.0, 0.2, 1.0, 0.2, 1.0, 0.0, 1.0, 0.0, 1.0, 0.2, 1.0, 1.0, 1.0, 0.8, 1.0, 0.8, 1.0, 1.0, 1.0, 0.8, 1.0, 0.6, 1.0, 0.6, 1.0, 0.8, 1.0, 0.6, 1.0, 0.4, 1.0, 0.4, 1.0, 0.6, 1.0, 0.4, 1.0, 0.2, 1.0, 0.2, 1.0, 0.4, 1.0, 1.0, 1.0, 0.8, 1.0, 0.8, 1.0, 1.0, 1.0, 0.2, 1.0, 0.2, 1.0, 0.2, 1.0, 0.2, 1.0, 0.6, 1.0, 0.4, 1.0, 0.4, 1.0, 0.6, 0.0, 0.0, 0.0, 0.0, 0.0, 0.0, 0.0, 0.0, 0.0, 0.0, 0.0, 0.0, 0.0, 0.0, 0.0, 0.0, 1.0, 0.8, 1.0, 0.6, 1.0, 0.6, 1.0, 0.8, 1.0, 0.6, 1.0, 0.6, 1.0, 0.6, 1.0, 0.6, 1.0, 0.8, 1.0, 0.6, 1.0, 0.6, 1.0, 0.8, 1.0, 0.4, 1.0, 0.2, 1.0, 0.2, 1.0, 0.4, 1.0, 0.4, 1.0, 0.4, 1.0, 0.4, 1.0, 0.4, 1.0, 0.8, 1.0, 0.8, 1.0, 0.8, 1.0, 0.8, 0.0, 0.0, 0.0, 0.0, 0.0, 0.0, 0.0, 0.0, 1.0, 0.8, 1.0, 0.6, 1.0, 0.6, 1.0, 0.8, 1.0, 0.4, 1.0, 0.2, 1.0, 0.2, 1.0, 0.4, 1.0, 0.4, 1.0, 0.4, 1.0, 0.4, 1.0, 0.4, 1.0, 0.8, 1.0, 0.8, 1.0, 0.8, 1.0, 0.8, 1.0, 0.4, 1.0, 0.2, 1.0, 0.2, 1.0, 0.4, 0.0, 0.0, 0.0, 0.0, 0.0, 0.0, 0.0, 0.0, 1.0, 0.2, 1.0, 0.2, 1.0, 0.2, 1.0, 0.2, 1.0, 0.6, 1.0, 0.6, 1.0, 0.6, 1.0, 0.6])
me_plane_001.use_remesh_fix_poles = True
me_plane_001.use_remesh_preserve_attributes = False
me_plane_001.update()
me_plane_002 = bpy.data.meshes.new('Plane.002')
me_plane_002.from_pydata([(1.0, -1.0, 0.0), (1.0, 1.0, 0.0), (1.0, -1.0, 1.521), (1.0, 1.0, 1.521), (1.0, 1.0, 1.279), (1.0, 1.0, 0.7725), (1.0, -1.0, 0.7725), (1.0, -1.0, 1.279), (1.0, -0.8, 0.0), (1.0, -0.8, 1.521), (1.0, -0.8, 0.7725), (1.0, -0.8, 1.279), (1.0, 0.82, 0.0), (1.0, 0.82, 0.7725), (1.0, 0.82, 1.279), (1.0, 0.82, 1.521), (1.0, 1.0, 0.515), (1.0, 1.0, 0.2575), (1.0, -1.0, 0.2575), (1.0, -1.0, 0.515), (1.0, -0.8, 0.2575), (1.0, -0.8, 0.515), (1.0, 0.82, 0.2575), (1.0, 0.82, 0.515), (1.035, 1.0, 0.515), (1.035, 1.0, 0.2575), (1.035, -1.0, 0.2575), (1.035, -1.0, 0.515), (1.035, -0.8, 0.2575), (1.035, -0.8, 0.515), (1.035, 0.82, 0.2575), (1.035, 0.82, 0.515)], [], [(11, 7, 2, 9), (21, 19, 6, 10), (10, 6, 7, 11), (23, 21, 10, 13), (14, 11, 9, 15), (4, 14, 15, 3), (16, 23, 13, 5), (5, 13, 14, 4), (1, 12, 22, 17), (22, 20, 28, 30), (12, 8, 20, 22), (16, 17, 25, 24), (8, 0, 18, 20), (20, 18, 26, 28), (25, 30, 31, 24), (30, 28, 29, 31), (28, 26, 27, 29), (17, 22, 30, 25), (19, 21, 29, 27), (21, 23, 31, 29), (23, 16, 24, 31), (18, 19, 27, 26)])
_uv = me_plane_002.uv_layers.new(name='UVMap')
_uv.uv.foreach_set('vector', [1.0, 0.1, 1.0, 0.0, 1.0, 0.0, 1.0, 0.1, 1.0, 0.1, 1.0, 0.0, 1.0, 0.0, 1.0, 0.1, 1.0, 0.1, 1.0, 0.0, 1.0, 0.0, 1.0, 0.1, 1.0, 0.91, 1.0, 0.1, 1.0, 0.1, 1.0, 0.91, 1.0, 0.91, 1.0, 0.1, 1.0, 0.1, 1.0, 0.91, 1.0, 1.0, 1.0, 0.91, 1.0, 0.91, 1.0, 1.0, 1.0, 1.0, 1.0, 0.91, 1.0, 0.91, 1.0, 1.0, 1.0, 1.0, 1.0, 0.91, 1.0, 0.91, 1.0, 1.0, 1.0, 1.0, 1.0, 0.91, 1.0, 0.91, 1.0, 1.0, 1.0, 0.91, 1.0, 0.1, 1.0, 0.1, 1.0, 0.91, 1.0, 0.91, 1.0, 0.1, 1.0, 0.1, 1.0, 0.91, 0.0, 0.0, 0.0, 0.0, 0.0, 0.0, 0.0, 0.0, 1.0, 0.1, 1.0, 0.0, 1.0, 0.0, 1.0, 0.1, 1.0, 0.1, 1.0, 0.0, 1.0, 0.0, 1.0, 0.1, 1.0, 1.0, 1.0, 0.91, 1.0, 0.91, 1.0, 1.0, 1.0, 0.91, 1.0, 0.1, 1.0, 0.1, 1.0, 0.91, 1.0, 0.1, 1.0, 0.0, 1.0, 0.0, 1.0, 0.1, 1.0, 1.0, 1.0, 0.91, 1.0, 0.91, 1.0, 1.0, 1.0, 0.0, 1.0, 0.1, 1.0, 0.1, 1.0, 0.0, 1.0, 0.1, 1.0, 0.91, 1.0, 0.91, 1.0, 0.1, 1.0, 0.91, 1.0, 1.0, 1.0, 1.0, 1.0, 0.91, 0.0, 0.0, 0.0, 0.0, 0.0, 0.0, 0.0, 0.0])
me_plane_002.use_remesh_fix_poles = True
me_plane_002.use_remesh_preserve_attributes = False
me_plane_002.update()
me_plane_003 = bpy.data.meshes.new('Plane.003')
me_plane_003.from_pydata([(1.0, -0.8, 0.7725), (1.0, -0.8, 1.279), (1.0, 0.82, 0.7725), (1.0, 0.82, 1.279), (1.0, -0.476, 0.7725), (1.0, -0.152, 0.7725), (1.0, 0.172, 0.7725), (1.0, 0.496, 0.7725), (1.0, -0.476, 1.279), (1.0, -0.152, 1.279), (1.0, 0.172, 1.279), (1.0, 0.496, 1.279), (1.0, -0.4993, 0.8148), (1.0, -0.7767, 0.8148), (1.0, -0.7767, 1.237), (1.0, -0.4993, 1.237), (1.0, 0.7967, 0.8148), (1.0, 0.5193, 0.8148), (1.0, 0.5193, 1.237), (1.0, 0.7967, 1.237), (1.0, 0.4727, 0.8148), (1.0, 0.1953, 0.8148), (1.0, 0.1953, 1.237), (1.0, 0.4727, 1.237), (1.0, 0.1487, 0.8148), (1.0, -0.1287, 0.8148), (1.0, -0.1287, 1.237), (1.0, 0.1487, 1.237), (1.0, -0.1753, 0.8148), (1.0, -0.4527, 0.8148), (1.0, -0.4527, 1.237), (1.0, -0.1753, 1.237), (1.009, -0.7767, 0.8148), (1.009, -0.7767, 1.237), (1.009, 0.5193, 0.8148), (1.009, 0.7967, 0.8148), (1.009, 0.5193, 1.237), (1.009, 0.7967, 1.237), (1.009, -0.4993, 0.8148), (1.009, -0.4527, 0.8148), (1.009, -0.1753, 0.8148), (1.009, -0.1287, 0.8148), (1.009, 0.1487, 0.8148), (1.009, 0.1953, 0.8148), (1.009, 0.4727, 0.8148), (1.009, -0.4993, 1.237), (1.009, -0.4527, 1.237), (1.009, -0.1753, 1.237), (1.009, -0.1287, 1.237), (1.009, 0.1487, 1.237), (1.009, 0.1953, 1.237), (1.009, 0.4727, 1.237), (1.009, 0.496, 0.7725), (1.009, 0.496, 1.279), (1.009, 0.172, 0.7725), (1.009, 0.172, 1.279), (1.009, -0.152, 0.7725), (1.009, -0.152, 1.279), (1.009, -0.476, 0.7725), (1.009, -0.476, 1.279), (1.009, -0.8, 0.7725), (1.009, -0.8, 1.279), (1.009, 0.82, 0.7725), (1.009, 0.82, 1.279)], [], [(8, 9, 57, 59), (14, 13, 32, 33), (24, 27, 49, 42), (2, 7, 52, 62), (10, 11, 53, 55), (23, 22, 50, 51), (18, 17, 34, 36), (27, 26, 48, 49), (5, 4, 58, 56), (31, 30, 46, 47), (30, 29, 39, 46), (1, 8, 59, 61), (15, 14, 33, 45), (28, 31, 47, 40), (7, 6, 54, 52), (21, 20, 44, 43), (0, 1, 61, 60), (22, 21, 43, 50), (25, 24, 42, 41), (9, 10, 55, 57), (58, 60, 32, 38), (60, 61, 33, 32), (61, 59, 45, 33), (59, 58, 38, 45), (62, 52, 34, 35), (52, 53, 36, 34), (53, 63, 37, 36), (63, 62, 35, 37), (52, 54, 43, 44), (54, 55, 50, 43), (55, 53, 51, 50), (53, 52, 44, 51), (54, 56, 41, 42), (56, 57, 48, 41), (57, 55, 49, 48), (55, 54, 42, 49), (56, 58, 39, 40), (58, 59, 46, 39), (59, 57, 47, 46), (57, 56, 40, 47), (26, 25, 41, 48), (17, 16, 35, 34), (6, 5, 56, 54), (19, 18, 36, 37), (11, 3, 63, 53), (12, 15, 45, 38), (16, 19, 37, 35), (4, 0, 60, 58), (13, 12, 38, 32), (3, 2, 62, 63), (29, 28, 40, 39), (20, 23, 51, 44)])
_uv = me_plane_003.uv_layers.new(name='UVMap')
_uv.uv.foreach_set('vector', [0.0, 0.0, 0.0, 0.0, 0.0, 0.0, 0.0, 0.0, 1.0, 0.1117, 1.0, 0.1117, 1.0, 0.1117, 1.0, 0.1117, 1.0, 0.5743, 1.0, 0.5743, 1.0, 0.5743, 1.0, 0.5743, 0.0, 0.0, 0.0, 0.0, 0.0, 0.0, 0.0, 0.0, 0.0, 0.0, 0.0, 0.0, 0.0, 0.0, 0.0, 0.0, 1.0, 0.7363, 1.0, 0.5977, 1.0, 0.5977, 1.0, 0.7363, 1.0, 0.7597, 1.0, 0.7597, 1.0, 0.7597, 1.0, 0.7597, 1.0, 0.5743, 1.0, 0.4357, 1.0, 0.4357, 1.0, 0.5743, 0.0, 0.0, 0.0, 0.0, 0.0, 0.0, 0.0, 0.0, 1.0, 0.4123, 1.0, 0.2737, 1.0, 0.2737, 1.0, 0.4123, 1.0, 0.2737, 1.0, 0.2737, 1.0, 0.2737, 1.0, 0.2737, 0.0, 0.0, 0.0, 0.0, 0.0, 0.0, 0.0, 0.0, 1.0, 0.2503, 1.0, 0.1117, 1.0, 0.1117, 1.0, 0.2503, 1.0, 0.4123, 1.0, 0.4123, 1.0, 0.4123, 1.0, 0.4123, 0.0, 0.0, 0.0, 0.0, 0.0, 0.0, 0.0, 0.0, 1.0, 0.5977, 1.0, 0.7363, 1.0, 0.7363, 1.0, 0.5977, 0.0, 0.0, 0.0, 0.0, 0.0, 0.0, 0.0, 0.0, 1.0, 0.5977, 1.0, 0.5977, 1.0, 0.5977, 1.0, 0.5977, 1.0, 0.4357, 1.0, 0.5743, 1.0, 0.5743, 1.0, 0.4357, 0.0, 0.0, 0.0, 0.0, 0.0, 0.0, 0.0, 0.0, 1.0, 0.262, 1.0, 0.1, 1.0, 0.1117, 1.0, 0.2503, 1.0, 0.1, 1.0, 0.1, 1.0, 0.1117, 1.0, 0.1117, 1.0, 0.1, 1.0, 0.262, 1.0, 0.2503, 1.0, 0.1117, 1.0, 0.262, 1.0, 0.262, 1.0, 0.2503, 1.0, 0.2503, 1.0, 0.91, 1.0, 0.748, 1.0, 0.7597, 1.0, 0.8983, 1.0, 0.748, 1.0, 0.748, 1.0, 0.7597, 1.0, 0.7597, 1.0, 0.748, 1.0, 0.91, 1.0, 0.8983, 1.0, 0.7597, 1.0, 0.91, 1.0, 0.91, 1.0, 0.8983, 1.0, 0.8983, 1.0, 0.748, 1.0, 0.586, 1.0, 0.5977, 1.0, 0.7363, 1.0, 0.586, 1.0, 0.586, 1.0, 0.5977, 1.0, 0.5977, 1.0, 0.586, 1.0, 0.748, 1.0, 0.7363, 1.0, 0.5977, 1.0, 0.748, 1.0, 0.748, 1.0, 0.7363, 1.0, 0.7363, 1.0, 0.586, 1.0, 0.424, 1.0, 0.4357, 1.0, 0.5743, 1.0, 0.424, 1.0, 0.424, 1.0, 0.4357, 1.0, 0.4357, 1.0, 0.424, 1.0, 0.586, 1.0, 0.5743, 1.0, 0.4357, 1.0, 0.586, 1.0, 0.586, 1.0, 0.5743, 1.0, 0.5743, 1.0, 0.424, 1.0, 0.262, 1.0, 0.2737, 1.0, 0.4123, 1.0, 0.262, 1.0, 0.262, 1.0, 0.2737, 1.0, 0.2737, 1.0, 0.262, 1.0, 0.424, 1.0, 0.4123, 1.0, 0.2737, 1.0, 0.424, 1.0, 0.424, 1.0, 0.4123, 1.0, 0.4123, 1.0, 0.4357, 1.0, 0.4357, 1.0, 0.4357, 1.0, 0.4357, 1.0, 0.7597, 1.0, 0.8983, 1.0, 0.8983, 1.0, 0.7597, 0.0, 0.0, 0.0, 0.0, 0.0, 0.0, 0.0, 0.0, 1.0, 0.8983, 1.0, 0.7597, 1.0, 0.7597, 1.0, 0.8983, 0.0, 0.0, 0.0, 0.0, 0.0, 0.0, 0.0, 0.0, 1.0, 0.2503, 1.0, 0.2503, 1.0, 0.2503, 1.0, 0.2503, 1.0, 0.8983, 1.0, 0.8983, 1.0, 0.8983, 1.0, 0.8983, 0.0, 0.0, 0.0, 0.0, 0.0, 0.0, 0.0, 0.0, 1.0, 0.1117, 1.0, 0.2503, 1.0, 0.2503, 1.0, 0.1117, 0.0, 0.0, 0.0, 0.0, 0.0, 0.0, 0.0, 0.0, 1.0, 0.2737, 1.0, 0.4123, 1.0, 0.4123, 1.0, 0.2737, 1.0, 0.7363, 1.0, 0.7363, 1.0, 0.7363, 1.0, 0.7363])
me_plane_003.use_remesh_fix_poles = True
me_plane_003.use_remesh_preserve_attributes = False
me_plane_003.update()
me_plane_011 = bpy.data.meshes.new('Plane.011')
me_plane_011.from_pydata([(0.0003967, -1.0, 0.0), (1.0, -1.0, 0.0), (0.0003967, 1.0, 0.0), (1.0, 1.0, 0.0), (0.0003967, 1.0, 0.02414), (0.0003967, -1.0, 0.02414), (1.0, -1.0, 0.02414), (1.0, 1.0, 0.02414)], [], [(0, 2, 3, 1), (5, 6, 7, 4), (3, 2, 4, 7), (0, 1, 6, 5), (1, 3, 7, 6), (2, 0, 5, 4)])
_uv = me_plane_011.uv_layers.new(name='UVMap')
_uv.uv.foreach_set('vector', [0.0, 0.0, 0.0, 1.0, 1.0, 1.0, 1.0, 0.0, 0.0, 0.0, 1.0, 0.0, 1.0, 1.0, 0.0, 1.0, 1.0, 1.0, 0.0, 1.0, 0.0, 1.0, 1.0, 1.0, 0.0, 0.0, 1.0, 0.0, 1.0, 0.0, 0.0, 0.0, 1.0, 0.0, 1.0, 1.0, 1.0, 1.0, 1.0, 0.0, 0.0, 1.0, 0.0, 0.0, 0.0, 0.0, 0.0, 1.0])
me_plane_011.use_remesh_fix_poles = True
me_plane_011.use_remesh_preserve_attributes = False
me_plane_011.update()
me_plane = bpy.data.meshes.new('Plane')
me_plane.from_pydata([(0.8351, -1.0, 1.686), (1.0, -1.0, 1.521), (0.9176, -1.0, 1.663), (0.9779, -1.0, 1.603), (1.0, 1.0, 1.521), (0.8351, 1.0, 1.686), (0.9779, 1.0, 1.603), (0.9176, 1.0, 1.663)], [], [(0, 5, 7, 2), (2, 7, 6, 3), (3, 6, 4, 1)])
_uv = me_plane.uv_layers.new(name='UVMap')
_uv.uv.foreach_set('vector', [1.0, 0.0, 1.0, 1.0, 1.0, 1.0, 1.0, 0.0, 1.0, 0.0, 1.0, 1.0, 1.0, 1.0, 1.0, 0.0, 1.0, 0.0, 1.0, 1.0, 1.0, 1.0, 1.0, 0.0])
me_plane.use_remesh_fix_poles = True
me_plane.use_remesh_preserve_attributes = False
me_plane.update()
me_cube_005 = bpy.data.meshes.new('Cube.005')
me_cube_005.from_pydata([(-1.0, -1.0, -1.0), (0.5865, 1.0, 1.0), (-1.0, 1.0, -1.0), (0.5865, -1.0, 1.0), (1.0, -1.0, -1.0), (1.0, -1.0, 1.0), (1.0, 1.0, -1.0), (1.0, 1.0, 1.0), (-0.3768, -1.0, 1.0), (-1.0, -1.0, 0.3768), (-0.6884, -1.0, 0.9165), (-0.9165, -1.0, 0.6884), (-1.0, 1.0, 0.3768), (-0.3768, 1.0, 1.0), (-0.9165, 1.0, 0.6884), (-0.6884, 1.0, 0.9165), (1.0, 1.0, 6.663), (0.7578, 1.0, 6.663), (1.0, -1.0, 6.663), (0.7578, -1.0, 6.663)], [], [(1, 13, 8, 3), (1, 3, 19, 17), (6, 7, 5, 4), (0, 9, 12, 2), (2, 6, 4, 0), (2, 12, 14, 15, 13, 1, 7, 6), (8, 13, 15, 10), (10, 15, 14, 11), (11, 14, 12, 9), (4, 5, 3, 8, 10, 11, 9, 0), (16, 17, 19, 18), (3, 5, 18, 19), (7, 1, 17, 16), (5, 7, 16, 18)])
_uv = me_cube_005.uv_layers.new(name='UVMap')
_uv.uv.foreach_set('vector', [0.6767, 0.5, 0.7971, 0.5, 0.7971, 0.75, 0.6767, 0.75, 0.6767, 0.5, 0.6767, 0.75, 0.6767, 0.75, 0.6767, 0.5, 0.375, 0.5, 0.625, 0.5, 0.625, 0.75, 0.375, 0.75, 0.375, 0.0, 0.5471, 0.0, 0.5471, 0.25, 0.375, 0.25, 0.125, 0.5, 0.375, 0.5, 0.375, 0.75, 0.125, 0.75, 0.375, 0.25, 0.5471, 0.25, 0.586, 0.2604, 0.6146, 0.289, 0.625, 0.3279, 0.625, 0.4483, 0.625, 0.5, 0.375, 0.5, 0.7971, 0.75, 0.7971, 0.5, 0.836, 0.5, 0.836, 0.75, 0.625, 0.0, 0.625, 0.25, 0.586, 0.25, 0.586, 0.0, 0.586, 0.0, 0.586, 0.25, 0.5471, 0.25, 0.5471, 0.0, 0.375, 0.75, 0.625, 0.75, 0.625, 0.8017, 0.625, 0.9221, 0.6146, 0.961, 0.586, 0.9896, 0.5471, 1.0, 0.375, 1.0, 0.625, 0.5, 0.6767, 0.5, 0.6767, 0.75, 0.625, 0.75, 0.625, 0.8017, 0.625, 0.75, 0.625, 0.75, 0.625, 0.8017, 0.625, 0.5, 0.625, 0.4483, 0.625, 0.4483, 0.625, 0.5, 0.625, 0.75, 0.625, 0.5, 0.625, 0.5, 0.625, 0.75])
me_cube_005.use_remesh_fix_poles = True
me_cube_005.use_remesh_preserve_attributes = False
me_cube_005.update()

# ---- objects
ob_camera = bpy.data.objects.new('Camera', cam_camera)
ob_soporte_vias = bpy.data.objects.new('soporte vias', me_cube_002)
ob_soporte_vis = bpy.data.objects.new('soporte vis', me_cube_001)
ob_uniones = bpy.data.objects.new('uniones', me_plane_006)
ob_ventana = bpy.data.objects.new('ventana', me_plane_008)
ob_ventana_001 = bpy.data.objects.new('ventana.001', me_plane_012)
ob_barreras = bpy.data.objects.new('barreras', me_cube_003)
ob_cylinder = bpy.data.objects.new('Cylinder', me_cylinder)
ob_cylinder_001 = bpy.data.objects.new('Cylinder.001', me_cylinder_001)
ob_cylinder_002 = bpy.data.objects.new('Cylinder.002', me_cylinder_002)
ob_cylinder_003 = bpy.data.objects.new('Cylinder.003', me_cylinder_003)
ob_cylinder_004 = bpy.data.objects.new('Cylinder.004', me_cylinder_004)
ob_plane_007 = bpy.data.objects.new('Plane.007', me_plane_009)
ob_plane_008 = bpy.data.objects.new('Plane.008', me_plane_010)
ob_plane_001 = bpy.data.objects.new('Plane.001', me_plane_001)
ob_plane_002 = bpy.data.objects.new('Plane.002', me_plane_002)
ob_plane_003 = bpy.data.objects.new('Plane.003', me_plane_003)
ob_plane_009 = bpy.data.objects.new('Plane.009', me_plane_011)
ob_plane = bpy.data.objects.new('Plane', me_plane)
ob_cube = bpy.data.objects.new('Cube', me_cube_005)

# ---- transforms, parenting, visibility, modifiers, constraints
ob_camera.location = (7.359, -6.926, 4.958)
ob_camera.rotation_euler = (1.109, 0.0, 0.8149)
ob_camera.lock_rotations_4d = False
ob_camera.empty_display_type = 'ARROWS'
ob_camera.color = (0.0, 0.0, 0.0, 0.0)
ob_camera.display_type = 'WIRE'
ob_camera.lineart.crease_threshold = 0.0
ob_soporte_vias.location = (1.425, 4.3, -0.1566)
ob_soporte_vias.scale = (0.1555, 0.1555, 0.1555)
ob_soporte_vis.location = (2.151, 4.3, -0.1566)
ob_soporte_vis.scale = (0.1555, 0.1555, 0.1555)
ob_uniones.location = (0.0, 0.0, 0.0)
ob_uniones.scale = (2.499, 4.06, 2.071)
ob_ventana.location = (0.0, 0.0, 0.0)
ob_ventana.scale = (2.499, 4.06, 2.071)
ob_ventana_001.location = (0.0, 0.0, 0.0)
ob_ventana_001.scale = (2.499, 4.06, 2.071)
ob_barreras.location = (2.321, -4.266, 0.09917)
ob_barreras.scale = (0.19, 0.04153, 0.1438)
ob_cylinder.location = (1.8, 3.788, 0.4894)
ob_cylinder.rotation_euler = (1.571, -0.0, 0.0)
ob_cylinder.scale = (0.04006, 0.04006, 0.04006)
ob_cylinder_001.location = (2.4, 3.788, 0.4894)
ob_cylinder_001.rotation_euler = (1.571, -0.0, 0.0)
ob_cylinder_001.scale = (0.04006, 0.04006, 0.04006)
ob_cylinder_002.location = (1.8, 3.788, 2.694)
ob_cylinder_002.rotation_euler = (1.571, -0.0, 0.0)
ob_cylinder_002.scale = (0.04006, 0.04006, 0.04006)
ob_cylinder_003.location = (1.8, 3.788, 2.694)
ob_cylinder_003.rotation_euler = (1.571, -0.0, 0.0)
ob_cylinder_003.scale = (0.04006, 0.04006, 0.04006)
ob_cylinder_004.location = (1.804, -3.964, 3.584)
ob_cylinder_004.rotation_euler = (3.142, -0.0, 0.0)
ob_cylinder_004.scale = (0.04006, 0.04006, 0.04006)
ob_plane_007.location = (0.0, 0.0, 0.0)
ob_plane_007.scale = (2.499, 4.06, 2.071)
ob_plane_008.location = (0.0, 0.0, 0.0)
ob_plane_008.scale = (2.499, 4.06, 2.071)
ob_plane_008.hide_render = True
ob_plane_001.location = (0.0, 0.0, 0.0)
ob_plane_001.scale = (2.499, 4.06, 2.071)
ob_plane_002.location = (0.0, 0.0, 0.0)
ob_plane_002.scale = (2.499, 4.06, 2.071)
ob_plane_003.location = (0.0, 0.0, 0.0)
ob_plane_003.scale = (2.499, 4.06, 2.071)
ob_plane_009.location = (0.0, 0.0, 0.0)
ob_plane_009.scale = (2.499, 4.06, 2.071)
ob_plane.location = (0.0, 0.0, 0.0)
ob_plane.scale = (2.499, 4.06, 2.071)
ob_cube.location = (2.074, 3.361, 0.6421)
ob_cube.scale = (0.4192, 0.4192, 0.1112)
_m = ob_cube.modifiers.new('Array', 'ARRAY')
_m.count = 9
_m.relative_offset_displace = (0.0, -1.02, 0.0)

# ---- collection membership
col_collection.objects.link(ob_camera)
col_metro.objects.link(ob_soporte_vias)
col_metro.objects.link(ob_soporte_vis)
col_metro.objects.link(ob_uniones)
col_metro.objects.link(ob_ventana)
col_metro.objects.link(ob_ventana_001)
col_metro.objects.link(ob_barreras)
col_metro.objects.link(ob_cylinder)
col_metro.objects.link(ob_cylinder_001)
col_metro.objects.link(ob_cylinder_002)
col_metro.objects.link(ob_cylinder_003)
col_metro.objects.link(ob_cylinder_004)
col_vagon_puertas.objects.link(ob_plane_007)
col_vagon_puertas.objects.link(ob_plane_008)
col_vagon.objects.link(ob_plane_001)
col_vagon.objects.link(ob_plane_002)
col_vagon.objects.link(ob_plane_003)
col_vagon.objects.link(ob_plane_009)
col_vagon.objects.link(ob_plane)
col_vagon.objects.link(ob_cube)

# ---- scene / render settings (as saved in the file)
scene.camera = ob_camera
scene.frame_start = 1; scene.frame_end = 250; scene.frame_set(1)
scene.render.engine = 'BLENDER_EEVEE_NEXT'
scene.cycles.sampling_pattern = 'TABULATED_SOBOL'
scene.cycles.use_light_tree = False
scene.view_settings.view_transform = 'Filmic'
bpy.context.view_layer.update()

# ---- added for rendering (the .blend has no usable light): sun
light_auto_sun = bpy.data.lights.new('AutoSun', 'SUN')
light_auto_sun.energy = 3.0
light_auto_sun.angle = 0.0523599
ob_auto_sun = bpy.data.objects.new('AutoSun', light_auto_sun)
scene.collection.objects.link(ob_auto_sun)
ob_auto_sun.rotation_euler = (0.872665, 0.174533, 0.523599)
bpy.context.view_layer.update()
